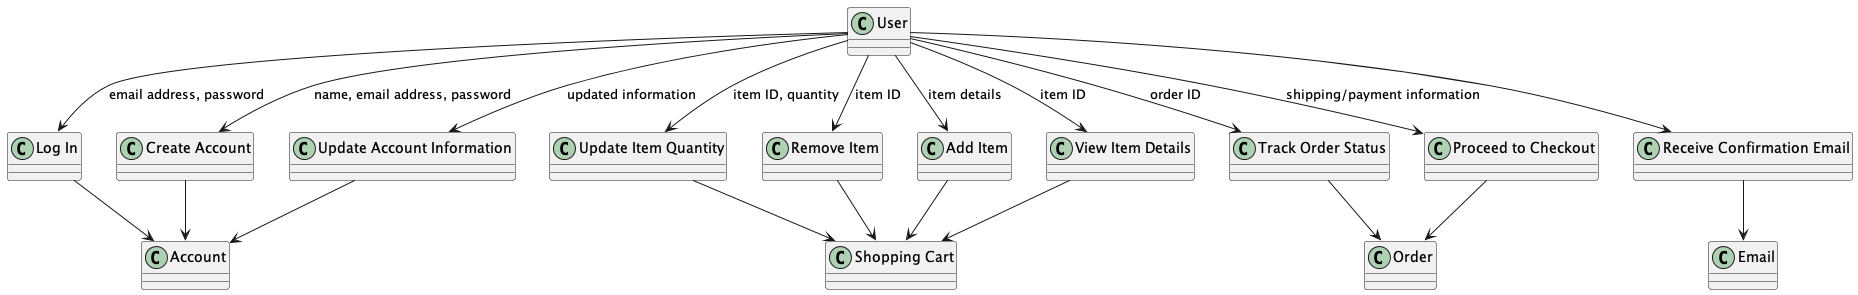

The diagram above was rendered by PlantUML. Its source (embedded in the PNG):
@startuml

class "User" as user
class "Shopping Cart"

user --> "Create Account" : name, email address, password
user --> "Log In" : email address, password
user --> "Add Item" : item details
user --> "View Item Details" : item ID
user --> "Update Item Quantity" : item ID, quantity
user --> "Remove Item" : item ID
user --> "Proceed to Checkout" : shipping/payment information
user --> "Receive Confirmation Email"
user --> "Track Order Status" : order ID
user --> "Update Account Information" : updated information

"Create Account" --> "Account"
"Log In" --> "Account"
"Add Item" --> "Shopping Cart"
"View Item Details" --> "Shopping Cart"
"Update Item Quantity" --> "Shopping Cart"
"Remove Item" --> "Shopping Cart"
"Proceed to Checkout" --> "Order"
"Receive Confirmation Email" --> "Email"
"Track Order Status" --> "Order"
"Update Account Information" --> "Account"

@enduml